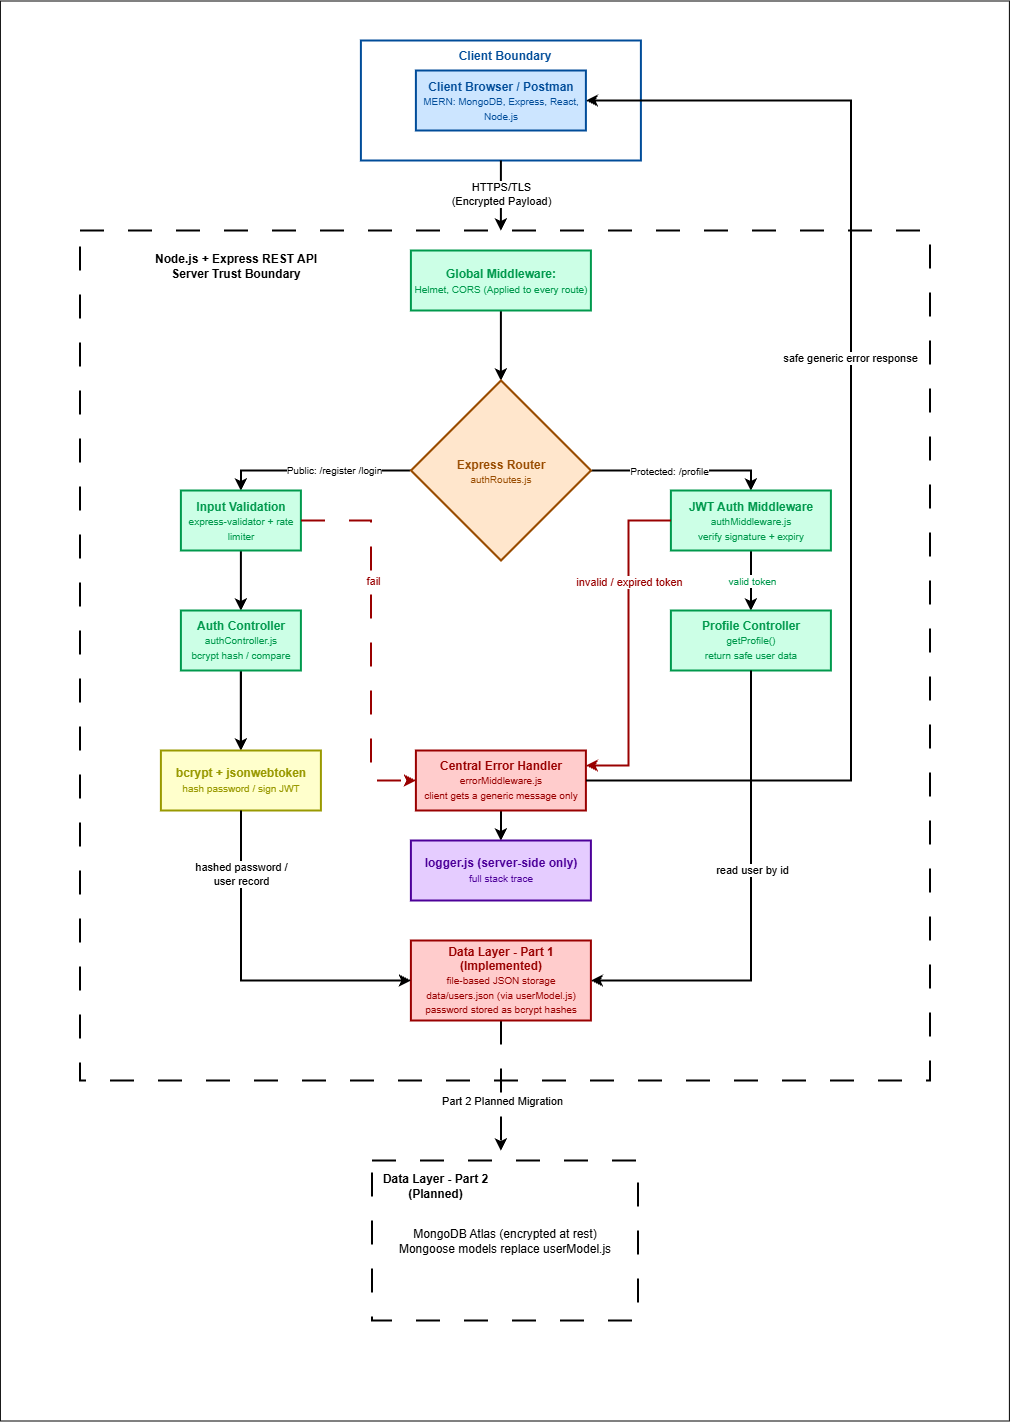

The diagram above was exported from draw.io. Its source (the exported page's mxGraphModel, read from the mxfile embedded in the PNG):
<mxGraphModel dx="2298" dy="801" grid="1" gridSize="10" guides="1" tooltips="1" connect="1" arrows="1" fold="1" page="1" pageScale="1" pageWidth="827" pageHeight="1169" math="0" shadow="0">
  <root>
    <mxCell id="0" />
    <mxCell id="1" parent="0" />
    <mxCell id="1QHd4WaJYEWfCIvRQKnp-49" parent="1" style="rounded=0;whiteSpace=wrap;html=1;movable=0;resizable=0;rotatable=0;deletable=0;editable=0;locked=1;connectable=0;" value="" vertex="1">
      <mxGeometry height="1420" width="1009" x="-91" y="190" as="geometry" />
    </mxCell>
    <mxCell id="1QHd4WaJYEWfCIvRQKnp-38" parent="1" style="rounded=0;whiteSpace=wrap;html=1;dashed=1;dashPattern=12 12;strokeWidth=2;" value="MongoDB Atlas (encrypted at rest)&lt;div&gt;Mongoose models replace userModel.js&lt;/div&gt;" vertex="1">
      <mxGeometry height="160" width="266" x="281" y="1350" as="geometry" />
    </mxCell>
    <mxCell id="1QHd4WaJYEWfCIvRQKnp-33" parent="1" style="rounded=0;whiteSpace=wrap;html=1;dashed=1;dashPattern=12 12;movable=1;resizable=1;rotatable=1;deletable=1;editable=1;locked=0;connectable=1;strokeWidth=2;perimeterSpacing=0;" value="" vertex="1">
      <mxGeometry height="850" width="850" x="-11" y="420" as="geometry" />
    </mxCell>
    <mxCell id="1QHd4WaJYEWfCIvRQKnp-31" parent="1" style="rounded=0;whiteSpace=wrap;html=1;strokeColor=#004C99;strokeWidth=2;" value="" vertex="1">
      <mxGeometry height="120" width="280" x="270" y="230" as="geometry" />
    </mxCell>
    <mxCell id="1QHd4WaJYEWfCIvRQKnp-3" edge="1" parent="1" source="1QHd4WaJYEWfCIvRQKnp-31" style="edgeStyle=orthogonalEdgeStyle;rounded=0;orthogonalLoop=1;jettySize=auto;html=1;exitX=0.5;exitY=1;exitDx=0;exitDy=0;strokeWidth=2;" value="">
      <mxGeometry relative="1" as="geometry">
        <mxPoint x="410" y="420" as="targetPoint" />
      </mxGeometry>
    </mxCell>
    <mxCell id="1QHd4WaJYEWfCIvRQKnp-34" connectable="0" parent="1QHd4WaJYEWfCIvRQKnp-3" style="edgeLabel;html=1;align=center;verticalAlign=middle;resizable=0;points=[];" value="HTTPS/TLS&lt;br&gt;(Encrypted Payload)" vertex="1">
      <mxGeometry relative="1" x="-0.0747" y="-1" as="geometry">
        <mxPoint as="offset" />
      </mxGeometry>
    </mxCell>
    <mxCell id="1QHd4WaJYEWfCIvRQKnp-1" parent="1" style="rounded=0;whiteSpace=wrap;html=1;strokeColor=#004C99;fillColor=#CCE5FF;strokeWidth=2;fontColor=#004C99;" value="&lt;span style=&quot;&quot;&gt;&lt;b&gt;Client Browser / Postman&lt;/b&gt;&lt;/span&gt;&lt;div&gt;&lt;span style=&quot;&quot;&gt;&lt;font style=&quot;font-size: 10px;&quot;&gt;MERN: MongoDB, Express, React, Node.js&lt;/font&gt;&lt;/span&gt;&lt;/div&gt;" vertex="1">
      <mxGeometry height="60" width="170" x="325" y="260" as="geometry" />
    </mxCell>
    <mxCell id="1QHd4WaJYEWfCIvRQKnp-5" edge="1" parent="1" source="1QHd4WaJYEWfCIvRQKnp-2" style="edgeStyle=orthogonalEdgeStyle;rounded=0;orthogonalLoop=1;jettySize=auto;html=1;strokeWidth=2;" target="1QHd4WaJYEWfCIvRQKnp-4" value="">
      <mxGeometry relative="1" as="geometry" />
    </mxCell>
    <mxCell id="1QHd4WaJYEWfCIvRQKnp-2" parent="1" style="rounded=0;whiteSpace=wrap;html=1;strokeColor=#00994D;fillColor=#CCFFE6;strokeWidth=2;" value="&lt;span style=&quot;color: rgb(0, 153, 77);&quot;&gt;&lt;b&gt;Global Middleware:&lt;br&gt;&lt;/b&gt;&lt;font style=&quot;font-size: 10px;&quot;&gt;Helmet, CORS (Applied to every route)&lt;/font&gt;&lt;/span&gt;" vertex="1">
      <mxGeometry height="60" width="180" x="320" y="440" as="geometry" />
    </mxCell>
    <mxCell id="1QHd4WaJYEWfCIvRQKnp-7" edge="1" parent="1" source="1QHd4WaJYEWfCIvRQKnp-4" style="edgeStyle=orthogonalEdgeStyle;rounded=0;orthogonalLoop=1;jettySize=auto;html=1;entryX=0.5;entryY=0;entryDx=0;entryDy=0;strokeWidth=2;" target="1QHd4WaJYEWfCIvRQKnp-6" value="">
      <mxGeometry relative="1" as="geometry" />
    </mxCell>
    <mxCell id="1QHd4WaJYEWfCIvRQKnp-56" connectable="0" parent="1QHd4WaJYEWfCIvRQKnp-7" style="edgeLabel;html=1;align=center;verticalAlign=middle;resizable=0;points=[];" value="&lt;font style=&quot;font-size: 10px;&quot;&gt;Protected: /profile&lt;/font&gt;" vertex="1">
      <mxGeometry relative="1" x="-0.1434" as="geometry">
        <mxPoint as="offset" />
      </mxGeometry>
    </mxCell>
    <mxCell id="1QHd4WaJYEWfCIvRQKnp-9" edge="1" parent="1" source="1QHd4WaJYEWfCIvRQKnp-4" style="edgeStyle=orthogonalEdgeStyle;rounded=0;orthogonalLoop=1;jettySize=auto;html=1;entryX=0.5;entryY=0;entryDx=0;entryDy=0;strokeWidth=2;" target="1QHd4WaJYEWfCIvRQKnp-8" value="">
      <mxGeometry relative="1" as="geometry" />
    </mxCell>
    <mxCell id="1QHd4WaJYEWfCIvRQKnp-55" connectable="0" parent="1QHd4WaJYEWfCIvRQKnp-9" style="edgeLabel;html=1;align=center;verticalAlign=middle;resizable=0;points=[];" value="&lt;font style=&quot;font-size: 10px;&quot;&gt;Public: /register /login&lt;/font&gt;" vertex="1">
      <mxGeometry relative="1" x="-0.1931" y="-1" as="geometry">
        <mxPoint as="offset" />
      </mxGeometry>
    </mxCell>
    <mxCell id="1QHd4WaJYEWfCIvRQKnp-4" parent="1" style="rhombus;whiteSpace=wrap;html=1;shapeInside=1;rounded=0;fillColor=#FFE6CC;strokeColor=#994C00;strokeWidth=2;" value="&lt;div&gt;&lt;br&gt;&lt;/div&gt;&lt;div&gt;&lt;br&gt;&lt;/div&gt;&lt;div&gt;&lt;br&gt;&lt;/div&gt;&lt;div&gt;&lt;br&gt;&lt;/div&gt;&lt;div&gt;&lt;br&gt;&lt;/div&gt;&lt;div&gt;&lt;br&gt;&lt;/div&gt;&lt;div&gt;&lt;span style=&quot;color: rgb(153, 76, 0);&quot;&gt;&lt;b&gt;Express Router&lt;/b&gt;&lt;/span&gt;&lt;/div&gt;&lt;div&gt;&lt;span style=&quot;color: rgb(153, 76, 0);&quot;&gt;&lt;font style=&quot;font-size: 10px;&quot;&gt;authRoutes.js&lt;/font&gt;&lt;/span&gt;&lt;/div&gt;" vertex="1">
      <mxGeometry height="180" width="180" x="320" y="570" as="geometry" />
    </mxCell>
    <mxCell id="1QHd4WaJYEWfCIvRQKnp-14" edge="1" parent="1" source="1QHd4WaJYEWfCIvRQKnp-6" style="edgeStyle=orthogonalEdgeStyle;rounded=0;orthogonalLoop=1;jettySize=auto;html=1;entryX=0.5;entryY=0;entryDx=0;entryDy=0;exitX=0.5;exitY=1;exitDx=0;exitDy=0;strokeWidth=2;" target="1QHd4WaJYEWfCIvRQKnp-13" value="">
      <mxGeometry relative="1" as="geometry">
        <Array as="points">
          <mxPoint x="670" y="770" />
          <mxPoint x="670" y="770" />
        </Array>
      </mxGeometry>
    </mxCell>
    <mxCell id="1QHd4WaJYEWfCIvRQKnp-59" connectable="0" parent="1QHd4WaJYEWfCIvRQKnp-14" style="edgeLabel;html=1;align=center;verticalAlign=middle;resizable=0;points=[];" value="&lt;font style=&quot;font-size: 10px; color: rgb(0, 153, 77);&quot;&gt;valid token&lt;/font&gt;" vertex="1">
      <mxGeometry relative="1" x="-0.2641" as="geometry">
        <mxPoint as="offset" />
      </mxGeometry>
    </mxCell>
    <mxCell id="1QHd4WaJYEWfCIvRQKnp-6" parent="1" style="whiteSpace=wrap;html=1;rounded=0;fillColor=#CCFFE6;strokeColor=#00994D;strokeWidth=2;" value="&lt;span style=&quot;color: rgb(0, 153, 77);&quot;&gt;&lt;b&gt;JWT Auth Middleware&lt;/b&gt;&lt;br&gt;&lt;font style=&quot;font-size: 10px;&quot;&gt;authMiddleware.js&lt;br&gt;verify signature + expiry&lt;/font&gt;&lt;/span&gt;" vertex="1">
      <mxGeometry height="60" width="160" x="580" y="680" as="geometry" />
    </mxCell>
    <mxCell id="1QHd4WaJYEWfCIvRQKnp-11" edge="1" parent="1" style="edgeStyle=orthogonalEdgeStyle;rounded=0;orthogonalLoop=1;jettySize=auto;html=1;strokeWidth=2;" target="1QHd4WaJYEWfCIvRQKnp-10" value="">
      <mxGeometry relative="1" as="geometry">
        <mxPoint x="150.00000000000023" y="690" as="sourcePoint" />
      </mxGeometry>
    </mxCell>
    <mxCell id="1QHd4WaJYEWfCIvRQKnp-8" parent="1" style="whiteSpace=wrap;html=1;rounded=0;fillColor=#CCFFE6;strokeColor=#00994D;strokeWidth=2;" value="&lt;span style=&quot;color: rgb(0, 153, 77);&quot;&gt;&lt;b&gt;Input Validation&lt;/b&gt;&lt;/span&gt;&lt;div&gt;&lt;span style=&quot;color: rgb(0, 153, 77);&quot;&gt;&lt;font style=&quot;font-size: 10px;&quot;&gt;express-validator + rate limiter&lt;/font&gt;&lt;/span&gt;&lt;/div&gt;" vertex="1">
      <mxGeometry height="60" width="120" x="90" y="680" as="geometry" />
    </mxCell>
    <mxCell id="1QHd4WaJYEWfCIvRQKnp-21" edge="1" parent="1" source="1QHd4WaJYEWfCIvRQKnp-10" style="edgeStyle=orthogonalEdgeStyle;rounded=0;orthogonalLoop=1;jettySize=auto;html=1;entryX=0.5;entryY=0;entryDx=0;entryDy=0;strokeWidth=2;" target="1QHd4WaJYEWfCIvRQKnp-50" value="">
      <mxGeometry relative="1" as="geometry">
        <mxPoint x="120" y="930" as="targetPoint" />
      </mxGeometry>
    </mxCell>
    <mxCell id="1QHd4WaJYEWfCIvRQKnp-51" edge="1" parent="1" source="1QHd4WaJYEWfCIvRQKnp-10" style="edgeStyle=orthogonalEdgeStyle;rounded=0;orthogonalLoop=1;jettySize=auto;html=1;strokeWidth=2;" target="1QHd4WaJYEWfCIvRQKnp-50" value="">
      <mxGeometry relative="1" as="geometry" />
    </mxCell>
    <mxCell id="1QHd4WaJYEWfCIvRQKnp-10" parent="1" style="whiteSpace=wrap;html=1;rounded=0;fillColor=#CCFFE6;strokeColor=#00994D;strokeWidth=2;" value="&lt;span style=&quot;color: rgb(0, 153, 77);&quot;&gt;&lt;b&gt;Auth Controller&lt;/b&gt;&lt;/span&gt;&lt;div&gt;&lt;span style=&quot;color: rgb(0, 153, 77);&quot;&gt;&lt;font style=&quot;font-size: 10px;&quot;&gt;authController.js&lt;/font&gt;&lt;/span&gt;&lt;/div&gt;&lt;div&gt;&lt;span style=&quot;color: rgb(0, 153, 77);&quot;&gt;&lt;font style=&quot;font-size: 10px;&quot;&gt;bcrypt hash / compare&lt;/font&gt;&lt;/span&gt;&lt;/div&gt;" vertex="1">
      <mxGeometry height="60" width="120" x="90" y="800" as="geometry" />
    </mxCell>
    <mxCell id="1QHd4WaJYEWfCIvRQKnp-13" parent="1" style="whiteSpace=wrap;html=1;rounded=0;fillColor=#CCFFE6;strokeColor=#00994D;strokeWidth=2;" value="&lt;span style=&quot;color: rgb(0, 153, 77);&quot;&gt;&lt;b&gt;Profile Controller&lt;/b&gt;&lt;/span&gt;&lt;div&gt;&lt;span style=&quot;color: rgb(0, 153, 77);&quot;&gt;&lt;font style=&quot;font-size: 10px;&quot;&gt;getProfile()&lt;br&gt;return safe user data&lt;/font&gt;&lt;/span&gt;&lt;/div&gt;" vertex="1">
      <mxGeometry height="60" width="160" x="580" y="800" as="geometry" />
    </mxCell>
    <mxCell id="1QHd4WaJYEWfCIvRQKnp-19" edge="1" parent="1" source="1QHd4WaJYEWfCIvRQKnp-16" style="edgeStyle=orthogonalEdgeStyle;rounded=0;orthogonalLoop=1;jettySize=auto;html=1;exitX=0.5;exitY=1;exitDx=0;exitDy=0;strokeWidth=2;" target="1QHd4WaJYEWfCIvRQKnp-18" value="">
      <mxGeometry relative="1" as="geometry" />
    </mxCell>
    <mxCell id="1QHd4WaJYEWfCIvRQKnp-16" parent="1" style="whiteSpace=wrap;html=1;rounded=0;fillColor=#FFCCCC;strokeColor=#990000;strokeWidth=2;" value="&lt;span style=&quot;color: rgb(153, 0, 0);&quot;&gt;&lt;b&gt;Central Error Handler&lt;/b&gt;&lt;br&gt;&lt;font size=&quot;1&quot;&gt;errorMiddleware.js&lt;/font&gt;&lt;/span&gt;&lt;div&gt;&lt;span style=&quot;color: rgb(153, 0, 0);&quot;&gt;&lt;font size=&quot;1&quot;&gt;client gets a generic message only&lt;/font&gt;&lt;/span&gt;&lt;/div&gt;" vertex="1">
      <mxGeometry height="60" width="170" x="325" y="940" as="geometry" />
    </mxCell>
    <mxCell id="1QHd4WaJYEWfCIvRQKnp-18" parent="1" style="whiteSpace=wrap;html=1;rounded=0;fillColor=#E5CCFF;strokeColor=#4C0099;strokeWidth=2;" value="&lt;span style=&quot;color: rgb(76, 0, 153);&quot;&gt;&lt;b&gt;logger.js (server-side only)&lt;/b&gt;&lt;br&gt;&lt;font size=&quot;1&quot;&gt;full stack trace&lt;/font&gt;&lt;/span&gt;" vertex="1">
      <mxGeometry height="60" width="180" x="320" y="1030" as="geometry" />
    </mxCell>
    <mxCell id="1QHd4WaJYEWfCIvRQKnp-37" edge="1" parent="1" style="edgeStyle=orthogonalEdgeStyle;rounded=0;orthogonalLoop=1;jettySize=auto;html=1;dashed=1;dashPattern=12 12;strokeWidth=2;" value="">
      <mxGeometry relative="1" as="geometry">
        <mxPoint x="410" y="1210" as="sourcePoint" />
        <mxPoint x="410" y="1340" as="targetPoint" />
      </mxGeometry>
    </mxCell>
    <mxCell id="1QHd4WaJYEWfCIvRQKnp-40" connectable="0" parent="1QHd4WaJYEWfCIvRQKnp-37" style="edgeLabel;html=1;align=center;verticalAlign=middle;resizable=0;points=[];" value="Part 2 Planned Migration" vertex="1">
      <mxGeometry relative="1" x="-0.1184" y="-2" as="geometry">
        <mxPoint x="2" y="23" as="offset" />
      </mxGeometry>
    </mxCell>
    <mxCell id="1QHd4WaJYEWfCIvRQKnp-26" edge="1" parent="1" source="1QHd4WaJYEWfCIvRQKnp-16" style="endArrow=classic;html=1;rounded=0;exitX=1;exitY=0.5;exitDx=0;exitDy=0;entryX=1;entryY=0.5;entryDx=0;entryDy=0;strokeWidth=2;" target="1QHd4WaJYEWfCIvRQKnp-1" value="">
      <mxGeometry height="50" relative="1" width="50" as="geometry">
        <Array as="points">
          <mxPoint x="760" y="970" />
          <mxPoint x="760" y="290" />
        </Array>
        <mxPoint x="440" y="910" as="sourcePoint" />
        <mxPoint x="490" y="860" as="targetPoint" />
      </mxGeometry>
    </mxCell>
    <mxCell id="1QHd4WaJYEWfCIvRQKnp-67" connectable="0" parent="1QHd4WaJYEWfCIvRQKnp-26" style="edgeLabel;html=1;align=center;verticalAlign=middle;resizable=0;points=[];" value="safe generic error response" vertex="1">
      <mxGeometry relative="1" x="0.1383" y="2" as="geometry">
        <mxPoint as="offset" />
      </mxGeometry>
    </mxCell>
    <mxCell id="1QHd4WaJYEWfCIvRQKnp-32" parent="1" style="text;html=1;whiteSpace=wrap;strokeColor=none;fillColor=none;align=center;verticalAlign=middle;rounded=0;strokeWidth=2;fontColor=#004C99;" value="&lt;span style=&quot;&quot;&gt;&lt;b&gt;Client Boundary&lt;/b&gt;&lt;/span&gt;" vertex="1">
      <mxGeometry height="30" width="106" x="361" y="230" as="geometry" />
    </mxCell>
    <mxCell id="1QHd4WaJYEWfCIvRQKnp-35" parent="1" style="text;html=1;whiteSpace=wrap;strokeColor=none;fillColor=none;align=center;verticalAlign=middle;rounded=0;strokeWidth=2;" value="&lt;b&gt;Node.js + Express REST API&lt;br&gt;Server Trust Boundary&lt;/b&gt;" vertex="1">
      <mxGeometry height="30" width="270" x="10" y="440" as="geometry" />
    </mxCell>
    <mxCell id="1QHd4WaJYEWfCIvRQKnp-39" parent="1" style="text;html=1;whiteSpace=wrap;strokeColor=none;fillColor=none;align=center;verticalAlign=middle;rounded=0;strokeWidth=2;" value="&lt;b&gt;Data Layer - Part 2&lt;/b&gt;&lt;div&gt;&lt;b&gt;(Planned)&lt;/b&gt;&lt;/div&gt;" vertex="1">
      <mxGeometry height="30" width="109" x="290" y="1360" as="geometry" />
    </mxCell>
    <mxCell id="1QHd4WaJYEWfCIvRQKnp-50" parent="1" style="whiteSpace=wrap;html=1;fillColor=#FFFFCC;strokeColor=#999900;rounded=0;strokeWidth=2;" value="&lt;font color=&quot;#999900&quot;&gt;&lt;b&gt;bcrypt + jsonwebtoken&lt;/b&gt;&lt;/font&gt;&lt;div&gt;&lt;font color=&quot;#999900&quot; style=&quot;font-size: 10px;&quot;&gt;hash password / sign JWT&lt;/font&gt;&lt;/div&gt;" vertex="1">
      <mxGeometry height="60" width="160" x="70" y="940" as="geometry" />
    </mxCell>
    <mxCell id="1QHd4WaJYEWfCIvRQKnp-52" edge="1" parent="1" source="1QHd4WaJYEWfCIvRQKnp-8" style="endArrow=classic;html=1;rounded=0;exitX=1;exitY=0.5;exitDx=0;exitDy=0;entryX=0;entryY=0.5;entryDx=0;entryDy=0;dashed=1;strokeColor=#990000;dashPattern=12 12;strokeWidth=2;" target="1QHd4WaJYEWfCIvRQKnp-16" value="">
      <mxGeometry height="50" relative="1" width="50" as="geometry">
        <Array as="points">
          <mxPoint x="280" y="710" />
          <mxPoint x="280" y="970" />
        </Array>
        <mxPoint x="280" y="870" as="sourcePoint" />
        <mxPoint x="330" y="820" as="targetPoint" />
      </mxGeometry>
    </mxCell>
    <mxCell id="1QHd4WaJYEWfCIvRQKnp-61" connectable="0" parent="1QHd4WaJYEWfCIvRQKnp-52" style="edgeLabel;html=1;align=center;verticalAlign=middle;resizable=0;points=[];fontColor=#990000;" value="fail" vertex="1">
      <mxGeometry relative="1" x="-0.3096" y="1" as="geometry">
        <mxPoint as="offset" />
      </mxGeometry>
    </mxCell>
    <mxCell id="1QHd4WaJYEWfCIvRQKnp-53" edge="1" parent="1" source="1QHd4WaJYEWfCIvRQKnp-6" style="endArrow=classic;html=1;rounded=0;exitX=0;exitY=0.5;exitDx=0;exitDy=0;edgeStyle=orthogonalEdgeStyle;entryX=1;entryY=0.25;entryDx=0;entryDy=0;strokeColor=#990000;strokeWidth=2;" target="1QHd4WaJYEWfCIvRQKnp-16" value="">
      <mxGeometry height="50" relative="1" width="50" as="geometry">
        <mxPoint x="430" y="910" as="sourcePoint" />
        <mxPoint x="480" y="860" as="targetPoint" />
      </mxGeometry>
    </mxCell>
    <mxCell id="1QHd4WaJYEWfCIvRQKnp-60" connectable="0" parent="1QHd4WaJYEWfCIvRQKnp-53" style="edgeLabel;html=1;align=center;verticalAlign=middle;resizable=0;points=[];fontColor=#990000;" value="invalid / expired token" vertex="1">
      <mxGeometry relative="1" x="-0.3802" as="geometry">
        <mxPoint as="offset" />
      </mxGeometry>
    </mxCell>
    <mxCell id="1QHd4WaJYEWfCIvRQKnp-62" parent="1" style="rounded=0;whiteSpace=wrap;html=1;fontColor=#990000;fillColor=#FFCCCC;strokeColor=#990000;strokeWidth=2;" value="&lt;b&gt;Data Layer - Part 1 (Implemented)&lt;/b&gt;&lt;div&gt;&lt;font size=&quot;1&quot; style=&quot;&quot;&gt;file-based JSON storage&lt;/font&gt;&lt;/div&gt;&lt;div&gt;&lt;font size=&quot;1&quot; style=&quot;&quot;&gt;data/users.json (via userModel.js)&lt;br&gt;password stored as bcrypt hashes&lt;/font&gt;&lt;/div&gt;" vertex="1">
      <mxGeometry height="80" width="180" x="320" y="1130" as="geometry" />
    </mxCell>
    <mxCell id="1QHd4WaJYEWfCIvRQKnp-63" edge="1" parent="1" source="1QHd4WaJYEWfCIvRQKnp-50" style="endArrow=classic;html=1;rounded=0;exitX=0.5;exitY=1;exitDx=0;exitDy=0;entryX=0;entryY=0.5;entryDx=0;entryDy=0;edgeStyle=orthogonalEdgeStyle;elbow=vertical;strokeWidth=2;" target="1QHd4WaJYEWfCIvRQKnp-62" value="">
      <mxGeometry height="50" relative="1" width="50" as="geometry">
        <mxPoint x="380" y="1090" as="sourcePoint" />
        <mxPoint x="430" y="1040" as="targetPoint" />
      </mxGeometry>
    </mxCell>
    <mxCell id="1QHd4WaJYEWfCIvRQKnp-65" connectable="0" parent="1QHd4WaJYEWfCIvRQKnp-63" style="edgeLabel;html=1;align=center;verticalAlign=middle;resizable=0;points=[];" value="hashed password /&lt;br&gt;user record" vertex="1">
      <mxGeometry relative="1" x="-0.6332" y="-1" as="geometry">
        <mxPoint as="offset" />
      </mxGeometry>
    </mxCell>
    <mxCell id="1QHd4WaJYEWfCIvRQKnp-64" edge="1" parent="1" source="1QHd4WaJYEWfCIvRQKnp-13" style="endArrow=classic;html=1;rounded=0;exitX=0.5;exitY=1;exitDx=0;exitDy=0;entryX=1;entryY=0.5;entryDx=0;entryDy=0;edgeStyle=orthogonalEdgeStyle;strokeWidth=2;" target="1QHd4WaJYEWfCIvRQKnp-62" value="">
      <mxGeometry height="50" relative="1" width="50" as="geometry">
        <mxPoint x="580" y="1090" as="sourcePoint" />
        <mxPoint x="630" y="1040" as="targetPoint" />
      </mxGeometry>
    </mxCell>
    <mxCell id="1QHd4WaJYEWfCIvRQKnp-66" connectable="0" parent="1QHd4WaJYEWfCIvRQKnp-64" style="edgeLabel;html=1;align=center;verticalAlign=middle;resizable=0;points=[];" value="read user by id" vertex="1">
      <mxGeometry relative="1" x="-0.1571" as="geometry">
        <mxPoint as="offset" />
      </mxGeometry>
    </mxCell>
  </root>
</mxGraphModel>